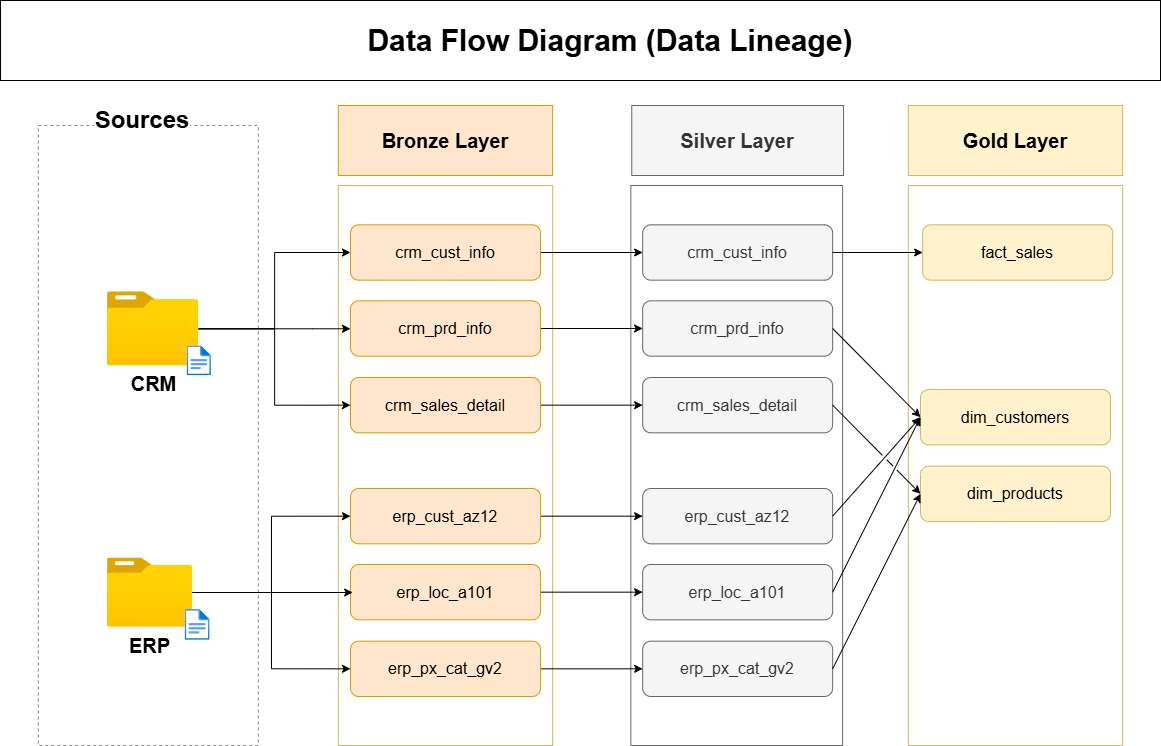

The diagram above was exported from draw.io. Its source (the exported page's mxGraphModel, read from the mxfile embedded in the PNG):
<mxGraphModel dx="1496" dy="894" grid="1" gridSize="10" guides="1" tooltips="1" connect="1" arrows="1" fold="1" page="1" pageScale="1" pageWidth="850" pageHeight="1100" background="#ffffff" math="0" shadow="0">
  <root>
    <mxCell id="0" />
    <mxCell id="1" parent="0" />
    <mxCell id="1vfkblVI9zo9j1LHC_oA-5" parent="1" style="rounded=0;whiteSpace=wrap;html=1;fillColor=none;dashed=1;strokeColor=light-dark(#8a8a8a, #ededed);" value="" vertex="1">
      <mxGeometry height="620" width="220" x="197.84" y="140" as="geometry" />
    </mxCell>
    <mxCell id="1vfkblVI9zo9j1LHC_oA-1" parent="1" style="text;html=1;whiteSpace=wrap;strokeColor=none;fillColor=none;align=center;verticalAlign=middle;rounded=0;fontStyle=1;fontSize=30;" value="Data Flow Diagram (Data Lineage)" vertex="1">
      <mxGeometry height="30" width="565.91" x="487.05000000000007" y="40" as="geometry" />
    </mxCell>
    <mxCell id="1vfkblVI9zo9j1LHC_oA-2" parent="1" style="rounded=0;whiteSpace=wrap;html=1;fontSize=24;fontStyle=1;labelBackgroundColor=default;fillStyle=solid;fillColor=default;strokeColor=none;gradientColor=none;labelBorderColor=light-dark(#ffffff, #ededed);textShadow=0;" value="Sources" vertex="1">
      <mxGeometry height="30" width="80" x="262.15" y="120" as="geometry" />
    </mxCell>
    <mxCell id="1vfkblVI9zo9j1LHC_oA-10" parent="1" style="rounded=0;whiteSpace=wrap;html=1;fillColor=#ffe6cc;strokeColor=#d79b00;fontSize=20;fontStyle=1" value="Bronze Layer" vertex="1">
      <mxGeometry height="70" width="214.31" x="497.84" y="120" as="geometry" />
    </mxCell>
    <mxCell id="1vfkblVI9zo9j1LHC_oA-11" parent="1" style="rounded=0;whiteSpace=wrap;html=1;fillColor=#f5f5f5;fontColor=#333333;strokeColor=#666666;fontSize=20;fontStyle=1" value="Silver Layer" vertex="1">
      <mxGeometry height="70" width="211.81" x="791.25" y="120" as="geometry" />
    </mxCell>
    <mxCell id="1vfkblVI9zo9j1LHC_oA-12" parent="1" style="rounded=0;whiteSpace=wrap;html=1;fillColor=#fff2cc;strokeColor=#d6b656;fontSize=20;fontStyle=1" value="Gold Layer" vertex="1">
      <mxGeometry height="70" width="214.31" x="1067.8400000000001" y="120" as="geometry" />
    </mxCell>
    <mxCell id="1vfkblVI9zo9j1LHC_oA-13" parent="1" style="rounded=0;whiteSpace=wrap;html=1;fillColor=none;strokeColor=#666666;fontSize=20;fontColor=#333333;" value="" vertex="1">
      <mxGeometry height="560" width="211.81" x="790.34" y="200" as="geometry" />
    </mxCell>
    <mxCell id="1vfkblVI9zo9j1LHC_oA-14" parent="1" style="rounded=0;whiteSpace=wrap;html=1;fillColor=none;strokeColor=#d6b656;fontSize=20;" value="" vertex="1">
      <mxGeometry height="560" width="214.31" x="1067.84" y="200" as="geometry" />
    </mxCell>
    <mxCell id="1vfkblVI9zo9j1LHC_oA-15" parent="1" style="rounded=0;whiteSpace=wrap;html=1;fillColor=none;strokeColor=#d6b656;fontSize=20;" value="" vertex="1">
      <mxGeometry height="560" width="214.31" x="497.84" y="200" as="geometry" />
    </mxCell>
    <mxCell id="rIEFbg9EF5WeZ-fh4Dys-16" edge="1" parent="1" source="1vfkblVI9zo9j1LHC_oA-17" style="edgeStyle=orthogonalEdgeStyle;rounded=0;orthogonalLoop=1;jettySize=auto;html=1;" target="rIEFbg9EF5WeZ-fh4Dys-4">
      <mxGeometry relative="1" as="geometry">
        <Array as="points">
          <mxPoint x="472.15" y="343" />
          <mxPoint x="472.15" y="343" />
        </Array>
      </mxGeometry>
    </mxCell>
    <mxCell id="rIEFbg9EF5WeZ-fh4Dys-17" edge="1" parent="1" source="1vfkblVI9zo9j1LHC_oA-17" style="edgeStyle=orthogonalEdgeStyle;rounded=0;orthogonalLoop=1;jettySize=auto;html=1;entryX=0;entryY=0.5;entryDx=0;entryDy=0;" target="rIEFbg9EF5WeZ-fh4Dys-3">
      <mxGeometry relative="1" as="geometry" />
    </mxCell>
    <mxCell id="rIEFbg9EF5WeZ-fh4Dys-18" edge="1" parent="1" source="1vfkblVI9zo9j1LHC_oA-17" style="edgeStyle=orthogonalEdgeStyle;rounded=0;orthogonalLoop=1;jettySize=auto;html=1;entryX=0;entryY=0.5;entryDx=0;entryDy=0;" target="rIEFbg9EF5WeZ-fh4Dys-5">
      <mxGeometry relative="1" as="geometry">
        <Array as="points">
          <mxPoint x="434.15" y="343" />
          <mxPoint x="434.15" y="420" />
        </Array>
      </mxGeometry>
    </mxCell>
    <mxCell id="1vfkblVI9zo9j1LHC_oA-17" parent="1" style="image;aspect=fixed;html=1;points=[];align=center;fontSize=15;image=img/lib/azure2/general/Folder_Blank.svg;fontStyle=1" value="&lt;font style=&quot;font-size: 20px;&quot;&gt;CRM&lt;/font&gt;" vertex="1">
      <mxGeometry height="74.09" width="91.28" x="266.91" y="306.28" as="geometry" />
    </mxCell>
    <mxCell id="1vfkblVI9zo9j1LHC_oA-19" parent="1" style="image;aspect=fixed;html=1;points=[];align=center;fontSize=12;image=img/lib/azure2/general/File.svg;" value="" vertex="1">
      <mxGeometry height="30" width="24.35" x="346.59" y="360.37" as="geometry" />
    </mxCell>
    <mxCell id="rIEFbg9EF5WeZ-fh4Dys-20" edge="1" parent="1" source="1vfkblVI9zo9j1LHC_oA-23" style="edgeStyle=orthogonalEdgeStyle;rounded=0;orthogonalLoop=1;jettySize=auto;html=1;entryX=0;entryY=0.5;entryDx=0;entryDy=0;" target="rIEFbg9EF5WeZ-fh4Dys-6">
      <mxGeometry relative="1" as="geometry" />
    </mxCell>
    <mxCell id="rIEFbg9EF5WeZ-fh4Dys-21" edge="1" parent="1" source="1vfkblVI9zo9j1LHC_oA-23" style="edgeStyle=orthogonalEdgeStyle;rounded=0;orthogonalLoop=1;jettySize=auto;html=1;entryX=0;entryY=0.5;entryDx=0;entryDy=0;" target="rIEFbg9EF5WeZ-fh4Dys-8">
      <mxGeometry relative="1" as="geometry" />
    </mxCell>
    <mxCell id="1vfkblVI9zo9j1LHC_oA-23" parent="1" style="image;aspect=fixed;html=1;points=[];align=center;fontSize=15;image=img/lib/azure2/general/Folder_Blank.svg;fontStyle=1" value="&lt;font style=&quot;font-size: 20px;&quot;&gt;ERP&lt;/font&gt;" vertex="1">
      <mxGeometry height="69.01" width="85.03" x="266.90999999999997" y="572.5" as="geometry" />
    </mxCell>
    <mxCell id="1vfkblVI9zo9j1LHC_oA-24" parent="1" style="image;aspect=fixed;html=1;points=[];align=center;fontSize=12;image=img/lib/azure2/general/File.svg;" value="" vertex="1">
      <mxGeometry height="30.81" width="25" x="344.61" y="624.0099999999999" as="geometry" />
    </mxCell>
    <mxCell id="3wc7nQeCDkwESa9LOB7O-3" parent="1" style="rounded=0;whiteSpace=wrap;html=1;fillColor=none;" value="" vertex="1">
      <mxGeometry height="80" width="1160" x="160" y="15" as="geometry" />
    </mxCell>
    <mxCell id="rIEFbg9EF5WeZ-fh4Dys-28" edge="1" parent="1" source="rIEFbg9EF5WeZ-fh4Dys-3" style="edgeStyle=orthogonalEdgeStyle;rounded=0;orthogonalLoop=1;jettySize=auto;html=1;" target="rIEFbg9EF5WeZ-fh4Dys-22" value="">
      <mxGeometry relative="1" as="geometry" />
    </mxCell>
    <mxCell id="rIEFbg9EF5WeZ-fh4Dys-3" parent="1" style="rounded=1;whiteSpace=wrap;html=1;fillColor=#ffe6cc;strokeColor=#d79b00;" value="&lt;font style=&quot;font-size: 16px;&quot;&gt;crm_cust_info&lt;/font&gt;" vertex="1">
      <mxGeometry height="55.34" width="190" x="509.98999999999995" y="239.32999999999998" as="geometry" />
    </mxCell>
    <mxCell id="rIEFbg9EF5WeZ-fh4Dys-29" edge="1" parent="1" source="rIEFbg9EF5WeZ-fh4Dys-4" style="edgeStyle=orthogonalEdgeStyle;rounded=0;orthogonalLoop=1;jettySize=auto;html=1;" target="rIEFbg9EF5WeZ-fh4Dys-23" value="">
      <mxGeometry relative="1" as="geometry" />
    </mxCell>
    <mxCell id="rIEFbg9EF5WeZ-fh4Dys-4" parent="1" style="rounded=1;whiteSpace=wrap;html=1;fillColor=#ffe6cc;strokeColor=#d79b00;" value="&lt;span style=&quot;font-size: 16px;&quot;&gt;crm_prd_info&lt;/span&gt;" vertex="1">
      <mxGeometry height="55.34" width="190" x="509.98999999999995" y="315.32" as="geometry" />
    </mxCell>
    <mxCell id="rIEFbg9EF5WeZ-fh4Dys-30" edge="1" parent="1" source="rIEFbg9EF5WeZ-fh4Dys-5" style="edgeStyle=orthogonalEdgeStyle;rounded=0;orthogonalLoop=1;jettySize=auto;html=1;" target="rIEFbg9EF5WeZ-fh4Dys-24" value="">
      <mxGeometry relative="1" as="geometry" />
    </mxCell>
    <mxCell id="rIEFbg9EF5WeZ-fh4Dys-5" parent="1" style="rounded=1;whiteSpace=wrap;html=1;fillColor=#ffe6cc;strokeColor=#d79b00;" value="&lt;span style=&quot;font-size: 16px;&quot;&gt;crm_sales_detail&lt;/span&gt;" vertex="1">
      <mxGeometry height="55.34" width="190" x="509.98999999999995" y="391.99" as="geometry" />
    </mxCell>
    <mxCell id="rIEFbg9EF5WeZ-fh4Dys-31" edge="1" parent="1" source="rIEFbg9EF5WeZ-fh4Dys-6" style="edgeStyle=orthogonalEdgeStyle;rounded=0;orthogonalLoop=1;jettySize=auto;html=1;" target="rIEFbg9EF5WeZ-fh4Dys-25" value="">
      <mxGeometry relative="1" as="geometry" />
    </mxCell>
    <mxCell id="rIEFbg9EF5WeZ-fh4Dys-6" parent="1" style="rounded=1;whiteSpace=wrap;html=1;fillColor=#ffe6cc;strokeColor=#d79b00;" value="&lt;span style=&quot;font-size: 16px;&quot;&gt;erp_cust_az12&lt;/span&gt;" vertex="1">
      <mxGeometry height="55.34" width="190" x="509.99" y="503" as="geometry" />
    </mxCell>
    <mxCell id="rIEFbg9EF5WeZ-fh4Dys-32" edge="1" parent="1" source="rIEFbg9EF5WeZ-fh4Dys-7" style="edgeStyle=orthogonalEdgeStyle;rounded=0;orthogonalLoop=1;jettySize=auto;html=1;" target="rIEFbg9EF5WeZ-fh4Dys-26" value="">
      <mxGeometry relative="1" as="geometry" />
    </mxCell>
    <mxCell id="rIEFbg9EF5WeZ-fh4Dys-7" parent="1" style="rounded=1;whiteSpace=wrap;html=1;fillColor=#ffe6cc;strokeColor=#d79b00;" value="&lt;span style=&quot;font-size: 16px;&quot;&gt;erp_loc_a101&lt;/span&gt;" vertex="1">
      <mxGeometry height="55.34" width="190" x="509.99" y="578.99" as="geometry" />
    </mxCell>
    <mxCell id="rIEFbg9EF5WeZ-fh4Dys-33" edge="1" parent="1" source="rIEFbg9EF5WeZ-fh4Dys-8" style="edgeStyle=orthogonalEdgeStyle;rounded=0;orthogonalLoop=1;jettySize=auto;html=1;" target="rIEFbg9EF5WeZ-fh4Dys-27" value="">
      <mxGeometry relative="1" as="geometry" />
    </mxCell>
    <mxCell id="rIEFbg9EF5WeZ-fh4Dys-8" parent="1" style="rounded=1;whiteSpace=wrap;html=1;fillColor=#ffe6cc;strokeColor=#d79b00;" value="&lt;span style=&quot;font-size: 16px;&quot;&gt;erp_px_cat_gv2&lt;/span&gt;" vertex="1">
      <mxGeometry height="55.34" width="190" x="509.99" y="655.66" as="geometry" />
    </mxCell>
    <mxCell id="rIEFbg9EF5WeZ-fh4Dys-19" edge="1" parent="1" source="1vfkblVI9zo9j1LHC_oA-23" style="edgeStyle=orthogonalEdgeStyle;rounded=0;orthogonalLoop=1;jettySize=auto;html=1;">
      <mxGeometry relative="1" as="geometry">
        <mxPoint x="512.15" y="607" as="targetPoint" />
      </mxGeometry>
    </mxCell>
    <mxCell id="rIEFbg9EF5WeZ-fh4Dys-22" parent="1" style="rounded=1;whiteSpace=wrap;html=1;fillColor=#f5f5f5;strokeColor=#666666;fontColor=#333333;" value="&lt;font style=&quot;font-size: 16px;&quot;&gt;crm_cust_info&lt;/font&gt;" vertex="1">
      <mxGeometry height="55.34" width="190" x="802.15" y="239.32999999999998" as="geometry" />
    </mxCell>
    <mxCell id="rIEFbg9EF5WeZ-fh4Dys-23" parent="1" style="rounded=1;whiteSpace=wrap;html=1;fillColor=#f5f5f5;strokeColor=#666666;fontColor=#333333;" value="&lt;span style=&quot;font-size: 16px;&quot;&gt;crm_prd_info&lt;/span&gt;" vertex="1">
      <mxGeometry height="55.34" width="190" x="802.15" y="315.32" as="geometry" />
    </mxCell>
    <mxCell id="rIEFbg9EF5WeZ-fh4Dys-24" parent="1" style="rounded=1;whiteSpace=wrap;html=1;fillColor=#f5f5f5;strokeColor=#666666;fontColor=#333333;" value="&lt;span style=&quot;font-size: 16px;&quot;&gt;crm_sales_detail&lt;/span&gt;" vertex="1">
      <mxGeometry height="55.34" width="190" x="802.15" y="391.99000000000007" as="geometry" />
    </mxCell>
    <mxCell id="rIEFbg9EF5WeZ-fh4Dys-25" parent="1" style="rounded=1;whiteSpace=wrap;html=1;fillColor=#f5f5f5;strokeColor=#666666;fontColor=#333333;" value="&lt;span style=&quot;font-size: 16px;&quot;&gt;erp_cust_az12&lt;/span&gt;" vertex="1">
      <mxGeometry height="55.34" width="190" x="802.15" y="503.00000000000006" as="geometry" />
    </mxCell>
    <mxCell id="rIEFbg9EF5WeZ-fh4Dys-26" parent="1" style="rounded=1;whiteSpace=wrap;html=1;fillColor=#f5f5f5;strokeColor=#666666;fontColor=#333333;" value="&lt;span style=&quot;font-size: 16px;&quot;&gt;erp_loc_a101&lt;/span&gt;" vertex="1">
      <mxGeometry height="55.34" width="190" x="802.15" y="578.99" as="geometry" />
    </mxCell>
    <mxCell id="rIEFbg9EF5WeZ-fh4Dys-27" parent="1" style="rounded=1;whiteSpace=wrap;html=1;fillColor=#f5f5f5;strokeColor=#666666;fontColor=#333333;" value="&lt;span style=&quot;font-size: 16px;&quot;&gt;erp_px_cat_gv2&lt;/span&gt;" vertex="1">
      <mxGeometry height="55.34" width="190" x="802.15" y="655.6599999999999" as="geometry" />
    </mxCell>
    <mxCell id="vKJ_M7ExjX8ZlzpU3plA-1" parent="1" style="rounded=1;whiteSpace=wrap;html=1;fillColor=#fff2cc;strokeColor=#d6b656;" value="&lt;font style=&quot;font-size: 16px;&quot;&gt;fact_sales&lt;/font&gt;" vertex="1">
      <mxGeometry height="55.34" width="190" x="1082.15" y="239.32999999999998" as="geometry" />
    </mxCell>
    <mxCell id="vKJ_M7ExjX8ZlzpU3plA-2" parent="1" style="rounded=1;whiteSpace=wrap;html=1;fillColor=#fff2cc;strokeColor=#d6b656;" value="&lt;span style=&quot;font-size: 16px;&quot;&gt;dim_customers&lt;/span&gt;" vertex="1">
      <mxGeometry height="55.34" width="190" x="1079.99" y="404" as="geometry" />
    </mxCell>
    <mxCell id="vKJ_M7ExjX8ZlzpU3plA-3" parent="1" style="rounded=1;whiteSpace=wrap;html=1;fillColor=#fff2cc;strokeColor=#d6b656;" value="&lt;span style=&quot;font-size: 16px;&quot;&gt;dim_products&lt;/span&gt;" vertex="1">
      <mxGeometry height="55.34" width="190" x="1079.99" y="480.6700000000001" as="geometry" />
    </mxCell>
    <mxCell id="vKJ_M7ExjX8ZlzpU3plA-7" edge="1" parent="1" source="rIEFbg9EF5WeZ-fh4Dys-22" style="endArrow=classic;html=1;rounded=0;exitX=1;exitY=0.5;exitDx=0;exitDy=0;entryX=0;entryY=0.5;entryDx=0;entryDy=0;" target="vKJ_M7ExjX8ZlzpU3plA-1" value="">
      <mxGeometry height="50" relative="1" width="50" as="geometry">
        <mxPoint x="922.15" y="490" as="sourcePoint" />
        <mxPoint x="972.15" y="440" as="targetPoint" />
      </mxGeometry>
    </mxCell>
    <mxCell id="vKJ_M7ExjX8ZlzpU3plA-8" edge="1" parent="1" source="rIEFbg9EF5WeZ-fh4Dys-23" style="endArrow=classic;html=1;rounded=0;exitX=1;exitY=0.5;exitDx=0;exitDy=0;entryX=0;entryY=0.5;entryDx=0;entryDy=0;jumpStyle=gap;" target="vKJ_M7ExjX8ZlzpU3plA-2" value="">
      <mxGeometry height="50" relative="1" width="50" as="geometry">
        <mxPoint x="1022.15" y="320" as="sourcePoint" />
        <mxPoint x="1112.15" y="320" as="targetPoint" />
      </mxGeometry>
    </mxCell>
    <mxCell id="vKJ_M7ExjX8ZlzpU3plA-11" edge="1" parent="1" source="rIEFbg9EF5WeZ-fh4Dys-25" style="endArrow=classic;html=1;rounded=0;exitX=1;exitY=0.5;exitDx=0;exitDy=0;entryX=0;entryY=0.5;entryDx=0;entryDy=0;jumpStyle=gap;" target="vKJ_M7ExjX8ZlzpU3plA-2" value="">
      <mxGeometry height="50" relative="1" width="50" as="geometry">
        <mxPoint x="922.15" y="490" as="sourcePoint" />
        <mxPoint x="972.15" y="440" as="targetPoint" />
      </mxGeometry>
    </mxCell>
    <mxCell id="vKJ_M7ExjX8ZlzpU3plA-12" edge="1" parent="1" source="rIEFbg9EF5WeZ-fh4Dys-26" style="endArrow=classic;html=1;rounded=0;exitX=1;exitY=0.5;exitDx=0;exitDy=0;entryX=0;entryY=0.5;entryDx=0;entryDy=0;jumpStyle=gap;" target="vKJ_M7ExjX8ZlzpU3plA-2" value="">
      <mxGeometry height="50" relative="1" width="50" as="geometry">
        <mxPoint x="922.15" y="490" as="sourcePoint" />
        <mxPoint x="1082.15" y="430" as="targetPoint" />
      </mxGeometry>
    </mxCell>
    <mxCell id="vKJ_M7ExjX8ZlzpU3plA-13" edge="1" parent="1" source="rIEFbg9EF5WeZ-fh4Dys-24" style="endArrow=classic;html=1;rounded=0;entryX=0;entryY=0.5;entryDx=0;entryDy=0;exitX=1;exitY=0.5;exitDx=0;exitDy=0;jumpStyle=gap;" target="vKJ_M7ExjX8ZlzpU3plA-3" value="">
      <mxGeometry height="50" relative="1" width="50" as="geometry">
        <mxPoint x="922.15" y="490" as="sourcePoint" />
        <mxPoint x="972.15" y="440" as="targetPoint" />
      </mxGeometry>
    </mxCell>
    <mxCell id="vKJ_M7ExjX8ZlzpU3plA-14" edge="1" parent="1" source="rIEFbg9EF5WeZ-fh4Dys-27" style="endArrow=classic;html=1;rounded=0;entryX=0;entryY=0.5;entryDx=0;entryDy=0;exitX=1;exitY=0.5;exitDx=0;exitDy=0;jumpStyle=gap;" target="vKJ_M7ExjX8ZlzpU3plA-3" value="">
      <mxGeometry height="50" relative="1" width="50" as="geometry">
        <mxPoint x="922.15" y="490" as="sourcePoint" />
        <mxPoint x="972.15" y="440" as="targetPoint" />
      </mxGeometry>
    </mxCell>
  </root>
</mxGraphModel>